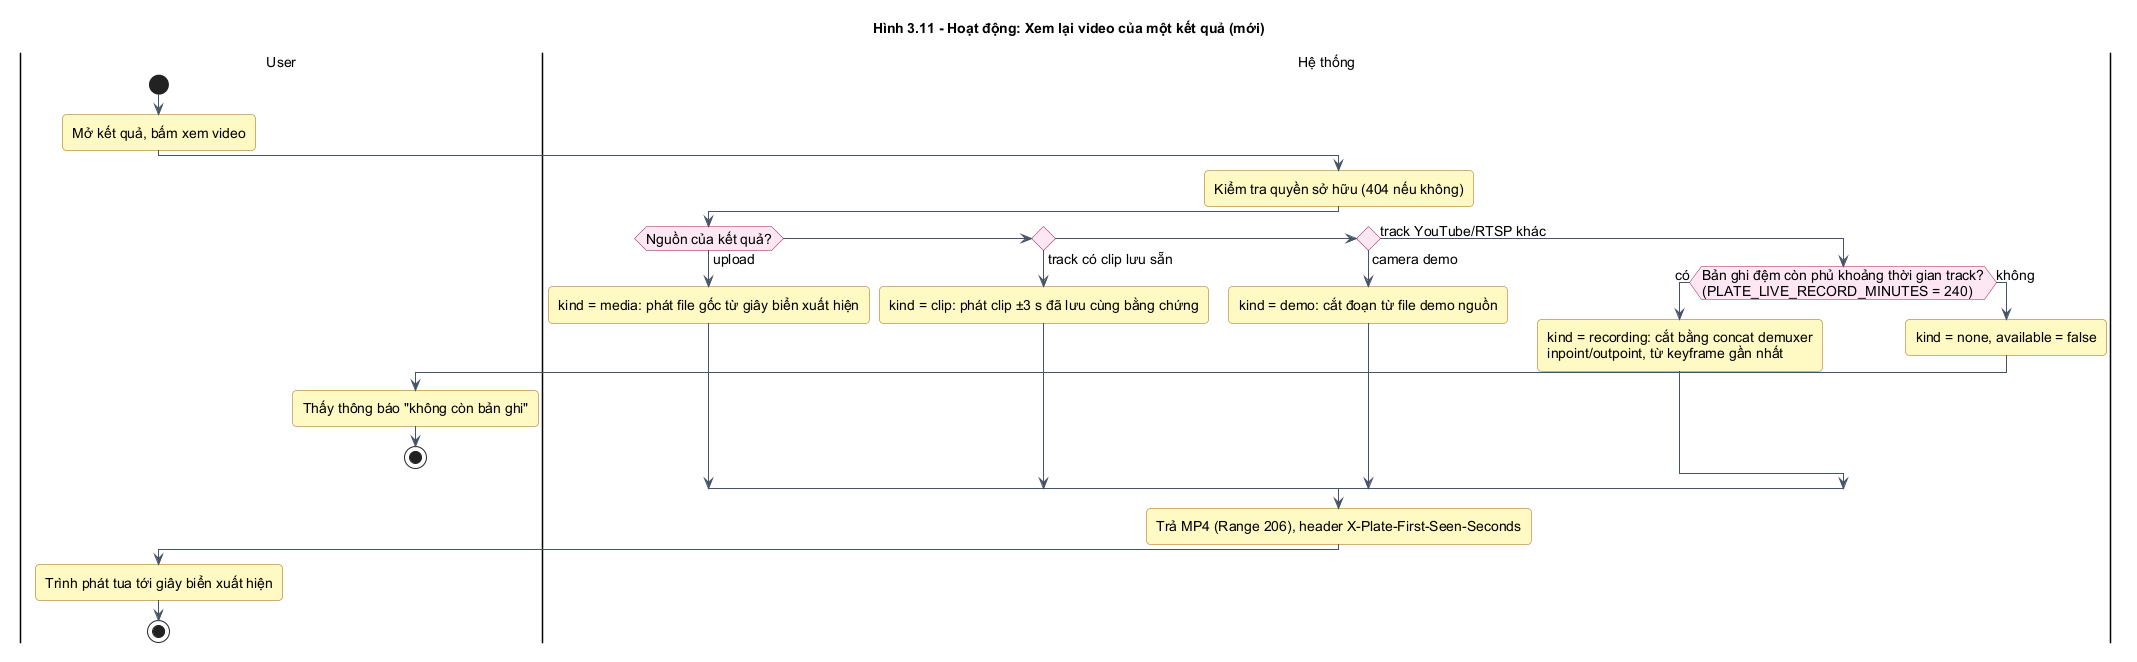

The diagram above was rendered by PlantUML. Its source (embedded in the PNG):
@startuml
!include _style.iuml
title Hình 3.11 - Hoạt động: Xem lại video của một kết quả (mới)
|User|
start
:Mở kết quả, bấm xem video;
|Hệ thống|
:Kiểm tra quyền sở hữu (404 nếu không);
if (Nguồn của kết quả?) then (upload)
  :kind = media: phát file gốc từ giây biển xuất hiện;
elseif () then (track có clip lưu sẵn)
  :kind = clip: phát clip ±3 s đã lưu cùng bằng chứng;
elseif () then (camera demo)
  :kind = demo: cắt đoạn từ file demo nguồn;
else (track YouTube/RTSP khác)
  if (Bản ghi đệm còn phủ khoảng thời gian track?\n(PLATE_LIVE_RECORD_MINUTES = 240)) then (có)
    :kind = recording: cắt bằng concat demuxer\ninpoint/outpoint, từ keyframe gần nhất;
  else (không)
    :kind = none, available = false;
    |User|
    :Thấy thông báo "không còn bản ghi";
    stop
  endif
endif
|Hệ thống|
:Trả MP4 (Range 206), header X-Plate-First-Seen-Seconds;
|User|
:Trình phát tua tới giây biển xuất hiện;
stop
@enduml